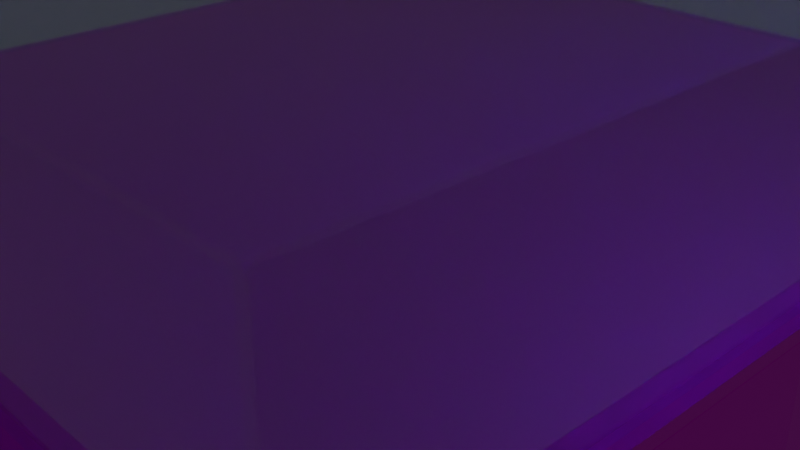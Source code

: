 # Source: week3.blend  (saved by Blender 2.90.8; exported with 4.5.12 LTS)
import bpy
from mathutils import Matrix  # noqa: F401  (used for matrix-valued properties, if any)

bpy.ops.wm.read_factory_settings(use_empty=True)
scene = bpy.context.scene
scene.name = 'Scene'

# ---- collections
col_collection = bpy.data.collections.new('Collection'); scene.collection.children.link(col_collection)

# ---- images (referenced by path relative to the original .blend; pixels are not part of the script)
import os
ASSET_DIR = os.environ.get("B2B_ASSET_DIR", "")  # directory of the original .blend (textures are referenced by path, not embedded)
HERE = os.path.dirname(os.path.abspath(__file__))  # packed textures are extracted next to this script under _unpacked/

def load_image(name, relpath, width, height, colorspace="sRGB"):
    """Load a texture the original file referenced (path relative to the .blend, or extracted next to this script)."""
    p = next((c for c in (os.path.join(HERE, relpath), os.path.join(ASSET_DIR, relpath)) if relpath and os.path.exists(c)), "")
    if p:
        img = bpy.data.images.load(p, check_existing=True)
        img.name = name
    else:  # same state as the original file: an image datablock whose file is absent (Cycles renders it pink)
        img = bpy.data.images.new(name, width, height)
        img.source = "FILE"
        img.filepath = "//" + (relpath or name)
    img.colorspace_settings.name = colorspace
    return img
img_texturescom_wood_oakveneer2_1k_albedo_tif = load_image('TexturesCom_Wood_OakVeneer2_1K_albedo.tif', 'TexturesCom_Wood_OakVeneer2_1K_albedo.tif', 1024, 1024, 'sRGB')

# ---- materials (node trees are filled in below, after node groups)
mat_transparent = bpy.data.materials.new('Transparent')
mat_transparent.surface_render_method = 'BLENDED'
mat_transparent.blend_method = 'BLEND'
mat_transparent.use_backface_culling = True
mat_transparent.use_transparent_shadow = False
mat_transparent.use_raytrace_refraction = True
mat_transparent.use_screen_refraction = True
mat_transparent.thickness_mode = 'SLAB'
mat_material_001 = bpy.data.materials.new('Material.001')
mat_material_001.use_transparent_shadow = False
mat_material_003 = bpy.data.materials.new('Material.003')
mat_material_003.use_transparent_shadow = False

# ---- material node trees
mat_transparent.use_nodes = True; mat_transparent.node_tree.nodes.clear()
_N = mat_transparent.node_tree.nodes; _L = mat_transparent.node_tree.links
n0 = _N.new('ShaderNodeOutputMaterial'); n0.name = 'Material Output'; n0.location = (688, 164)
n1 = _N.new('ShaderNodeMixShader'); n1.name = 'Mix Shader'; n1.location = (447, 139)
n1.inputs[0].default_value = 0.28
n2 = _N.new('ShaderNodeBsdfTransparent'); n2.name = 'Transparent BSDF'; n2.location = (34, 266)
n3 = _N.new('ShaderNodeBsdfPrincipled'); n3.name = 'Principled BSDF'; n3.location = (91, 137)
n3.distribution = 'GGX'
n3.subsurface_method = 'BURLEY'
n3.inputs[0].default_value = (0.1004, 0.4313, 0.8, 1.0)
n3.inputs[2].default_value = 0.0
n3.inputs[3].default_value = 1.45
n3.inputs[18].default_value = 1.0
n3.inputs[27].default_value = (0.0, 0.0, 0.0, 1.0)
n3.inputs[28].default_value = 1.0
_L.new(n3.outputs[0], n1.inputs[2])
_L.new(n2.outputs[0], n1.inputs[1])
_L.new(n1.outputs[0], n0.inputs[0])
n0.is_active_output = True
mat_material_001.use_nodes = True; mat_material_001.node_tree.nodes.clear()
_N = mat_material_001.node_tree.nodes; _L = mat_material_001.node_tree.links
n0 = _N.new('ShaderNodeBsdfPrincipled'); n0.name = 'Principled BSDF'; n0.location = (10, 300)
n0.distribution = 'GGX'
n0.subsurface_method = 'BURLEY'
n0.inputs[1].default_value = 0.8
n0.inputs[2].default_value = 0.4927
n0.inputs[3].default_value = 1.45
n0.inputs[13].default_value = 0.03818
n0.inputs[27].default_value = (0.0, 0.0, 0.0, 1.0)
n0.inputs[28].default_value = 1.0
n1 = _N.new('ShaderNodeOutputMaterial'); n1.name = 'Material Output'; n1.location = (300, 300)
n2 = _N.new('ShaderNodeTexImage'); n2.name = 'Image Texture'; n2.location = (-386, 179)
n2.image = img_texturescom_wood_oakveneer2_1k_albedo_tif
_L.new(n0.outputs[0], n1.inputs[0])
_L.new(n2.outputs[0], n0.inputs[0])
n1.is_active_output = True
mat_material_003.use_nodes = True; mat_material_003.node_tree.nodes.clear()
_N = mat_material_003.node_tree.nodes; _L = mat_material_003.node_tree.links
n0 = _N.new('ShaderNodeBsdfPrincipled'); n0.name = 'Principled BSDF'; n0.location = (10, 300)
n0.distribution = 'GGX'
n0.subsurface_method = 'BURLEY'
n0.inputs[1].default_value = 0.8
n0.inputs[3].default_value = 1.45
n0.inputs[27].default_value = (0.0, 0.0, 0.0, 1.0)
n0.inputs[28].default_value = 1.0
n1 = _N.new('ShaderNodeOutputMaterial'); n1.name = 'Material Output'; n1.location = (300, 300)
n2 = _N.new('ShaderNodeTexImage'); n2.name = 'Image Texture'; n2.location = (-419, 225)
n2.image = img_texturescom_wood_oakveneer2_1k_albedo_tif
_L.new(n0.outputs[0], n1.inputs[0])
_L.new(n2.outputs[0], n0.inputs[0])
n1.is_active_output = True

# ---- world
world_world_001 = bpy.data.worlds.new('World.001'); scene.world = world_world_001
world_world_001.use_nodes = True; world_world_001.node_tree.nodes.clear()
_N = world_world_001.node_tree.nodes; _L = world_world_001.node_tree.links
n0 = _N.new('ShaderNodeBackground'); n0.name = 'Background'; n0.location = (10, 300)
n0.inputs[0].default_value = (0.05, 0.05, 0.05, 1.0)
n1 = _N.new('ShaderNodeOutputWorld'); n1.name = 'World Output'; n1.location = (300, 300)
_L.new(n0.outputs[0], n1.inputs[0])
n1.is_active_output = True
world_world_001.use_sun_shadow = False
world_world_001.sun_shadow_jitter_overblur = 0.0

# ---- cameras
cam_camera = bpy.data.cameras.new('Camera')
cam_camera.clip_end = 100.0
cam_camera.ortho_scale = 7.314

# ---- lights
light_light = bpy.data.lights.new('Light', 'POINT')
light_light.transmission_factor = 0.0
light_light.energy = 1000.0
light_light.shadow_soft_size = 0.1
light_light.shadow_maximum_resolution = 0.006
light_light.use_absolute_resolution = True

# ---- meshes
me_cube_002 = bpy.data.meshes.new('Cube.002')
me_cube_002.from_pydata([(-1.0, -1.0, -1.0), (-1.0, -1.0, 1.0), (-1.0, 1.0, -1.0), (-1.0, 1.0, 1.0), (1.0, -1.0, -1.0), (1.0, -1.0, 1.0), (1.0, 1.0, -1.0), (1.0, 1.0, 1.0), (1.01, 0.9, -1.2), (1.01, 0.9, -3.0), (0.9, -1.01, -1.2), (0.9, -1.01, -3.0), (-1.01, 0.9, -1.2), (-1.01, 0.9, -3.0), (-1.01, -0.9, -1.2), (-1.01, -0.9, -3.0), (0.1, 1.01, -3.0), (-0.1, -1.01, -1.2), (-0.1, -1.01, -3.0), (0.1, 1.01, -1.2), (-1.01, 0.1, -3.0), (1.01, -0.1, -1.2), (-1.01, 0.1, -1.2), (1.01, -0.1, -3.0), (0.0, 0.0, -3.1), (0.0, 0.0, -1.1), (-0.9, 1.01, -1.2), (-0.9, 1.01, -3.0), (-1.01, -0.1, -1.2), (-1.01, -0.1, -3.0), (-1.0, 0.0, -3.1), (-0.9, -1.01, -3.0), (-0.9, -1.01, -1.2), (-1.0, 0.0, -1.1), (-1.0, -1.0, -3.1), (-1.0, -1.0, -1.1), (0.1, -1.01, -1.2), (0.1, -1.01, -3.0), (1.01, -0.9, -1.2), (1.01, -0.9, -3.0), (0.0, -1.0, -3.1), (0.0, -1.0, -1.1), (1.0, -1.0, -1.1), (1.0, -1.0, -3.1), (1.01, 0.1, -1.2), (1.01, 0.1, -3.0), (0.9, 1.01, -1.2), (0.9, 1.01, -3.0), (1.0, 0.0, -3.1), (1.0, 0.0, -1.1), (1.0, 1.0, -1.1), (1.0, 1.0, -3.1), (-0.1, 1.01, -1.2), (-0.1, 1.01, -3.0), (0.0, 1.0, -3.1), (-1.0, 1.0, -3.1), (-1.0, 1.0, -1.1), (0.0, 1.0, -1.1), (-1.022, -1.02, -1.1), (-1.022, -1.02, -1.0), (-1.022, 1.02, -1.1), (-1.022, 1.02, -1.0), (1.022, -1.02, -1.1), (1.022, -1.02, -1.0), (1.022, 1.02, -1.1), (1.022, 1.02, -1.0)], [], [(0, 1, 3, 2), (2, 3, 7, 6), (6, 7, 5, 4), (4, 5, 1, 0), (2, 6, 4, 0), (7, 3, 1, 5), (25, 33, 35, 41), (18, 17, 32, 31), (20, 22, 12, 13), (24, 48, 43, 40), (23, 21, 38, 39), (16, 19, 46, 47), (27, 26, 52, 53), (30, 24, 40, 34), (11, 10, 36, 37), (49, 25, 41, 42), (50, 57, 25, 49), (55, 54, 24, 30), (9, 8, 44, 45), (54, 51, 48, 24), (15, 14, 28, 29), (57, 56, 33, 25), (13, 12, 56, 55), (12, 22, 33, 56), (20, 13, 55, 30), (22, 20, 30, 33), (15, 29, 30, 34), (14, 15, 34, 35), (28, 14, 35, 33), (29, 28, 33, 30), (31, 32, 35, 34), (32, 17, 41, 35), (18, 31, 34, 40), (17, 18, 40, 41), (10, 11, 43, 42), (11, 37, 40, 43), (36, 10, 42, 41), (37, 36, 41, 40), (39, 38, 42, 43), (38, 21, 49, 42), (23, 39, 43, 48), (21, 23, 48, 49), (8, 9, 51, 50), (9, 45, 48, 51), (44, 8, 50, 49), (45, 44, 49, 48), (47, 46, 50, 51), (46, 19, 57, 50), (16, 47, 51, 54), (19, 16, 54, 57), (27, 53, 54, 55), (26, 27, 55, 56), (52, 26, 56, 57), (53, 52, 57, 54), (58, 59, 61, 60), (60, 61, 65, 64), (64, 65, 63, 62), (62, 63, 59, 58), (60, 64, 62, 58), (65, 61, 59, 63)])
me_cube_002.polygons.foreach_set('material_index', [0, 0, 0, 0, 0, 0, 1, 1, 1, 1, 1, 1, 1, 1, 1, 1, 1, 1, 1, 1, 1, 1, 1, 1, 1, 1, 1, 1, 1, 1, 1, 1, 1, 1, 1, 1, 1, 1, 1, 1, 1, 1, 1, 1, 1, 1, 1, 1, 1, 1, 1, 1, 1, 1, 2, 2, 2, 2, 2, 2])
_uv = me_cube_002.uv_layers.new(name='UVMap')
_uv.uv.foreach_set('vector', [0.375, 0.0, 0.625, 0.0, 0.625, 0.25, 0.375, 0.25, 0.375, 0.25, 0.625, 0.25, 0.625, 0.5, 0.375, 0.5, 0.375, 0.5, 0.625, 0.5, 0.625, 0.75, 0.375, 0.75, 0.375, 0.75, 0.625, 0.75, 0.625, 1.0, 0.375, 1.0, 0.125, 0.5, 0.375, 0.5, 0.375, 0.75, 0.125, 0.75, 0.625, 0.5, 0.875, 0.5, 0.875, 0.75, 0.625, 0.75, 0.75, 0.625, 0.875, 0.625, 0.875, 0.75, 0.75, 0.75, 0.3875, 0.8875, 0.6125, 0.8875, 0.6125, 0.9875, 0.3875, 0.9875, 0.3875, 0.1375, 0.6125, 0.1375, 0.6125, 0.2375, 0.3875, 0.2375, 0.25, 0.625, 0.375, 0.625, 0.375, 0.75, 0.25, 0.75, 0.3875, 0.6375, 0.6125, 0.6375, 0.6125, 0.7375, 0.3875, 0.7375, 0.3875, 0.3875, 0.6125, 0.3875, 0.6125, 0.4875, 0.3875, 0.4875, 0.3875, 0.2625, 0.6125, 0.2625, 0.6125, 0.3625, 0.3875, 0.3625, 0.125, 0.625, 0.25, 0.625, 0.25, 0.75, 0.125, 0.75, 0.3875, 0.7625, 0.6125, 0.7625, 0.6125, 0.8625, 0.3875, 0.8625, 0.625, 0.625, 0.75, 0.625, 0.75, 0.75, 0.625, 0.75, 0.625, 0.5, 0.75, 0.5, 0.75, 0.625, 0.625, 0.625, 0.125, 0.5, 0.25, 0.5, 0.25, 0.625, 0.125, 0.625, 0.3875, 0.5125, 0.6125, 0.5125, 0.6125, 0.6125, 0.3875, 0.6125, 0.25, 0.5, 0.375, 0.5, 0.375, 0.625, 0.25, 0.625, 0.3875, 0.0125, 0.6125, 0.0125, 0.6125, 0.1125, 0.3875, 0.1125, 0.75, 0.5, 0.875, 0.5, 0.875, 0.625, 0.75, 0.625, 0.3875, 0.2375, 0.6125, 0.2375, 0.625, 0.25, 0.375, 0.25, 0.6125, 0.2375, 0.6125, 0.1375, 0.625, 0.125, 0.625, 0.25, 0.3875, 0.1375, 0.3875, 0.2375, 0.375, 0.25, 0.375, 0.125, 0.6125, 0.1375, 0.3875, 0.1375, 0.375, 0.125, 0.625, 0.125, 0.3875, 0.0125, 0.3875, 0.1125, 0.375, 0.125, 0.375, 0.0, 0.6125, 0.0125, 0.3875, 0.0125, 0.375, 0.0, 0.625, 0.0, 0.6125, 0.1125, 0.6125, 0.0125, 0.625, 0.0, 0.625, 0.125, 0.3875, 0.1125, 0.6125, 0.1125, 0.625, 0.125, 0.375, 0.125, 0.3875, 0.9875, 0.6125, 0.9875, 0.625, 1.0, 0.375, 1.0, 0.6125, 0.9875, 0.6125, 0.8875, 0.625, 0.875, 0.625, 1.0, 0.3875, 0.8875, 0.3875, 0.9875, 0.375, 1.0, 0.375, 0.875, 0.6125, 0.8875, 0.3875, 0.8875, 0.375, 0.875, 0.625, 0.875, 0.6125, 0.7625, 0.3875, 0.7625, 0.375, 0.75, 0.625, 0.75, 0.3875, 0.7625, 0.3875, 0.8625, 0.375, 0.875, 0.375, 0.75, 0.6125, 0.8625, 0.6125, 0.7625, 0.625, 0.75, 0.625, 0.875, 0.3875, 0.8625, 0.6125, 0.8625, 0.625, 0.875, 0.375, 0.875, 0.3875, 0.7375, 0.6125, 0.7375, 0.625, 0.75, 0.375, 0.75, 0.6125, 0.7375, 0.6125, 0.6375, 0.625, 0.625, 0.625, 0.75, 0.3875, 0.6375, 0.3875, 0.7375, 0.375, 0.75, 0.375, 0.625, 0.6125, 0.6375, 0.3875, 0.6375, 0.375, 0.625, 0.625, 0.625, 0.6125, 0.5125, 0.3875, 0.5125, 0.375, 0.5, 0.625, 0.5, 0.3875, 0.5125, 0.3875, 0.6125, 0.375, 0.625, 0.375, 0.5, 0.6125, 0.6125, 0.6125, 0.5125, 0.625, 0.5, 0.625, 0.625, 0.3875, 0.6125, 0.6125, 0.6125, 0.625, 0.625, 0.375, 0.625, 0.3875, 0.4875, 0.6125, 0.4875, 0.625, 0.5, 0.375, 0.5, 0.6125, 0.4875, 0.6125, 0.3875, 0.625, 0.375, 0.625, 0.5, 0.3875, 0.3875, 0.3875, 0.4875, 0.375, 0.5, 0.375, 0.375, 0.6125, 0.3875, 0.3875, 0.3875, 0.375, 0.375, 0.625, 0.375, 0.3875, 0.2625, 0.3875, 0.3625, 0.375, 0.375, 0.375, 0.25, 0.6125, 0.2625, 0.3875, 0.2625, 0.375, 0.25, 0.625, 0.25, 0.6125, 0.3625, 0.6125, 0.2625, 0.625, 0.25, 0.625, 0.375, 0.3875, 0.3625, 0.6125, 0.3625, 0.625, 0.375, 0.375, 0.375, 0.375, 0.0, 0.625, 0.0, 0.625, 0.25, 0.375, 0.25, 0.375, 0.25, 0.625, 0.25, 0.625, 0.5, 0.375, 0.5, 0.375, 0.5, 0.625, 0.5, 0.625, 0.75, 0.375, 0.75, 0.375, 0.75, 0.625, 0.75, 0.625, 1.0, 0.375, 1.0, 0.125, 0.5, 0.375, 0.5, 0.375, 0.75, 0.125, 0.75, 0.625, 0.5, 0.875, 0.5, 0.875, 0.75, 0.625, 0.75])
me_cube_002.materials.append(mat_transparent)
me_cube_002.materials.append(mat_material_001)
me_cube_002.materials.append(mat_material_003)
me_cube_002.use_remesh_fix_poles = True
me_cube_002.use_remesh_preserve_attributes = False
me_cube_002.use_mirror_vertex_groups = False
me_cube_002.update()

# ---- objects
ob_light = bpy.data.objects.new('Light', light_light)
ob_camera = bpy.data.objects.new('Camera', cam_camera)
ob_cube_002 = bpy.data.objects.new('Cube.002', me_cube_002)

# ---- transforms, parenting, visibility, modifiers, constraints
ob_light.location = (4.076, 1.005, 5.904)
ob_light.rotation_euler = (0.6503, 0.05522, 1.866)
ob_light.lock_rotations_4d = False
ob_light.empty_display_type = 'ARROWS'
ob_light.color = (0.0, 0.0, 0.0, 0.0)
ob_light.lineart.crease_threshold = 0.0
ob_camera.location = (7.359, -6.926, 4.958)
ob_camera.rotation_euler = (1.109, 0.0, 0.8149)
ob_camera.lock_rotations_4d = False
ob_camera.empty_display_type = 'ARROWS'
ob_camera.color = (0.0, 0.0, 0.0, 0.0)
ob_camera.display_type = 'WIRE'
ob_camera.lineart.crease_threshold = 0.0
ob_cube_002.location = (0.0, 0.0, 2.1)
ob_cube_002.scale = (4.5, 5.0, 1.0)
ob_cube_002.lineart.crease_threshold = 0.0
_m = ob_cube_002.modifiers.new('Solidify', 'SOLIDIFY')
_m.thickness = 0.015
_m.offset = 0.1
_m.use_even_offset = True

# ---- collection membership
col_collection.objects.link(ob_light)
col_collection.objects.link(ob_camera)
col_collection.objects.link(ob_cube_002)

# ---- scene / render settings (as saved in the file)
scene.camera = ob_camera
scene.frame_start = 1; scene.frame_end = 250; scene.frame_set(1)
scene.render.engine = 'BLENDER_EEVEE_NEXT'
scene.cycles.use_denoising = False
scene.cycles.samples = 128
scene.cycles.sampling_pattern = 'TABULATED_SOBOL'
scene.cycles.use_adaptive_sampling = False
scene.cycles.use_light_tree = False
scene.view_settings.view_transform = 'Filmic'
bpy.context.view_layer.update()
